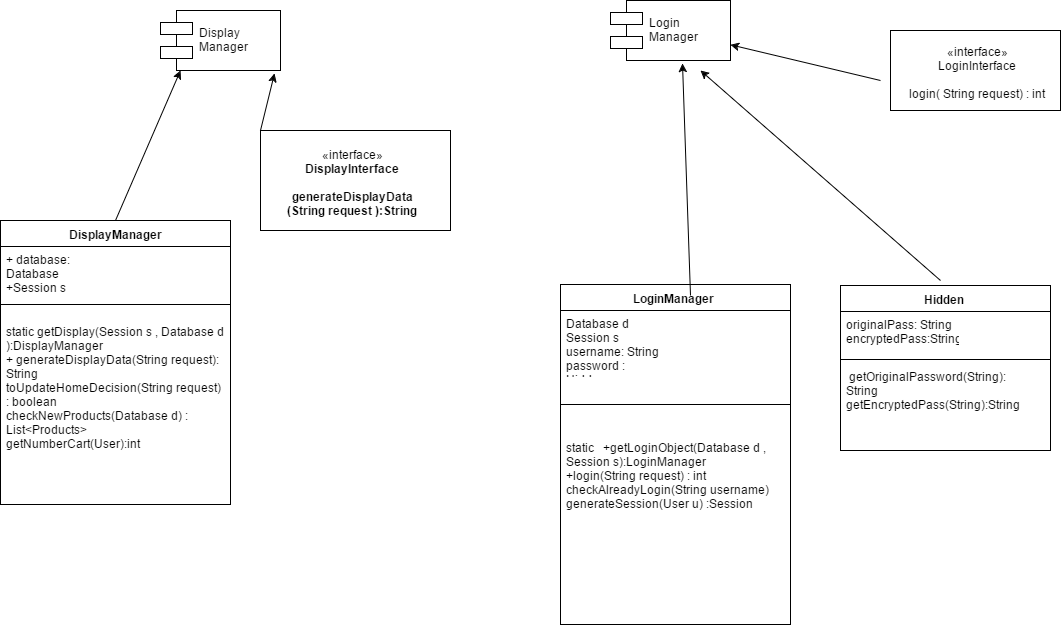

The diagram above was exported from draw.io. Its source (the exported page's mxGraphModel, read from the mxfile embedded in the PNG):
<mxGraphModel dx="1264" dy="530" grid="1" gridSize="10" guides="1" tooltips="1" connect="1" arrows="1" fold="1" page="1" pageScale="1" pageWidth="850" pageHeight="1100" background="#ffffff" math="0" shadow="0">
  <root>
    <mxCell id="0" />
    <mxCell id="1" parent="0" />
    <mxCell id="2" value="Display&#10;Manager" style="shape=component;align=left;spacingLeft=36;" parent="1" vertex="1">
      <mxGeometry x="220" y="20" width="120" height="60" as="geometry" />
    </mxCell>
    <mxCell id="3" value="«interface»&lt;br&gt;&lt;b&gt;DisplayInterface&lt;/b&gt;&lt;div&gt;&lt;b&gt;&lt;br&gt;&lt;/b&gt;&lt;/div&gt;&lt;div&gt;&lt;b&gt;generateDisplayData&lt;/b&gt;&lt;/div&gt;&lt;div&gt;&lt;b&gt;(String request&amp;nbsp;&lt;/b&gt;&lt;b style=&quot;font-size: 12px&quot;&gt;):String&lt;/b&gt;&lt;/div&gt;" style="html=1;" parent="1" vertex="1">
      <mxGeometry x="320" y="140" width="190" height="100" as="geometry" />
    </mxCell>
    <mxCell id="4" value="DisplayManager" style="swimlane;html=1;fontStyle=1;align=center;verticalAlign=top;childLayout=stackLayout;horizontal=1;startSize=26;horizontalStack=0;resizeParent=1;resizeLast=0;collapsible=1;marginBottom=0;swimlaneFillColor=#ffffff;" parent="1" vertex="1">
      <mxGeometry x="60" y="230" width="230" height="284" as="geometry" />
    </mxCell>
    <mxCell id="5" value="+ database: Database&amp;nbsp;&lt;div&gt;+Session s&lt;/div&gt;" style="text;html=1;strokeColor=none;fillColor=none;align=left;verticalAlign=top;spacingLeft=4;spacingRight=4;whiteSpace=wrap;overflow=hidden;rotatable=0;points=[[0,0.5],[1,0.5]];portConstraint=eastwest;" parent="4" vertex="1">
      <mxGeometry y="26" width="230" height="44" as="geometry" />
    </mxCell>
    <mxCell id="6" value="" style="line;html=1;strokeWidth=1;fillColor=none;align=left;verticalAlign=middle;spacingTop=-1;spacingLeft=3;spacingRight=3;rotatable=0;labelPosition=right;points=[];portConstraint=eastwest;" parent="4" vertex="1">
      <mxGeometry y="70" width="230" height="28" as="geometry" />
    </mxCell>
    <mxCell id="7" value="&lt;div&gt;static getDisplay(Session s , Database d ):DisplayManager&lt;/div&gt;+ generateDisplayData(String request): String&lt;div&gt;toUpdateHomeDecision(String request) : boolean&lt;/div&gt;&lt;div&gt;checkNewProducts(Database d) : List&amp;lt;Products&amp;gt;&lt;/div&gt;&lt;div&gt;getNumberCart(User):int&lt;/div&gt;&lt;div&gt;&lt;br&gt;&lt;/div&gt;" style="text;html=1;strokeColor=none;fillColor=none;align=left;verticalAlign=top;spacingLeft=4;spacingRight=4;whiteSpace=wrap;overflow=hidden;rotatable=0;points=[[0,0.5],[1,0.5]];portConstraint=eastwest;" parent="4" vertex="1">
      <mxGeometry y="98" width="230" height="186" as="geometry" />
    </mxCell>
    <mxCell id="8" value="Login&#10;Manager" style="shape=component;align=left;spacingLeft=36;" parent="1" vertex="1">
      <mxGeometry x="670" y="10" width="120" height="60" as="geometry" />
    </mxCell>
    <mxCell id="9" value="«interface»&lt;br&gt;LoginInterface&lt;div&gt;&lt;br&gt;&lt;/div&gt;&lt;div&gt;login(&lt;span style=&quot;font-size: 12px&quot;&gt;&amp;nbsp;String request) : int&lt;/span&gt;&lt;/div&gt;" style="html=1;" parent="1" vertex="1">
      <mxGeometry x="950" y="40" width="170" height="80" as="geometry" />
    </mxCell>
    <mxCell id="10" value="LoginManager" style="swimlane;html=1;fontStyle=1;align=center;verticalAlign=top;childLayout=stackLayout;horizontal=1;startSize=26;horizontalStack=0;resizeParent=1;resizeLast=0;collapsible=1;marginBottom=0;swimlaneFillColor=#ffffff;" parent="1" vertex="1">
      <mxGeometry x="620" y="294" width="230" height="340" as="geometry" />
    </mxCell>
    <mxCell id="11" value="&lt;div&gt;Database d&lt;/div&gt;&lt;div&gt;Session s&lt;/div&gt;username: String&lt;div&gt;password : Hidden&lt;/div&gt;" style="text;html=1;strokeColor=none;fillColor=none;align=left;verticalAlign=top;spacingLeft=4;spacingRight=4;whiteSpace=wrap;overflow=hidden;rotatable=0;points=[[0,0.5],[1,0.5]];portConstraint=eastwest;" parent="10" vertex="1">
      <mxGeometry y="26" width="230" height="64" as="geometry" />
    </mxCell>
    <mxCell id="12" value="" style="line;html=1;strokeWidth=1;fillColor=none;align=left;verticalAlign=middle;spacingTop=-1;spacingLeft=3;spacingRight=3;rotatable=0;labelPosition=right;points=[];portConstraint=eastwest;" parent="10" vertex="1">
      <mxGeometry y="90" width="230" height="60" as="geometry" />
    </mxCell>
    <mxCell id="13" value="&lt;div&gt;static &amp;nbsp; +getLoginObject(Database d , Session s):LoginManager&lt;/div&gt;&lt;div&gt;+login(&lt;span style=&quot;font-size: 12px&quot;&gt;String request) : int&lt;/span&gt;&lt;/div&gt;&lt;div&gt;checkAlreadyLogin(String username)&lt;/div&gt;&lt;div&gt;generateSession(User u) :Session&lt;/div&gt;" style="text;html=1;strokeColor=none;fillColor=none;align=left;verticalAlign=top;spacingLeft=4;spacingRight=4;whiteSpace=wrap;overflow=hidden;rotatable=0;points=[[0,0.5],[1,0.5]];portConstraint=eastwest;" parent="10" vertex="1">
      <mxGeometry y="150" width="230" height="190" as="geometry" />
    </mxCell>
    <mxCell id="14" value="Hidden" style="swimlane;html=1;fontStyle=1;align=center;verticalAlign=top;childLayout=stackLayout;horizontal=1;startSize=26;horizontalStack=0;resizeParent=1;resizeLast=0;collapsible=1;marginBottom=0;swimlaneFillColor=#ffffff;" parent="1" vertex="1">
      <mxGeometry x="900" y="295" width="210" height="165" as="geometry" />
    </mxCell>
    <mxCell id="15" value="originalPass: String&lt;div&gt;encryptedPass:String&lt;/div&gt;" style="text;html=1;strokeColor=none;fillColor=none;align=left;verticalAlign=top;spacingLeft=4;spacingRight=4;whiteSpace=wrap;overflow=hidden;rotatable=0;points=[[0,0.5],[1,0.5]];portConstraint=eastwest;" parent="14" vertex="1">
      <mxGeometry y="26" width="210" height="44" as="geometry" />
    </mxCell>
    <mxCell id="16" value="" style="line;html=1;strokeWidth=1;fillColor=none;align=left;verticalAlign=middle;spacingTop=-1;spacingLeft=3;spacingRight=3;rotatable=0;labelPosition=right;points=[];portConstraint=eastwest;" parent="14" vertex="1">
      <mxGeometry y="70" width="210" height="8" as="geometry" />
    </mxCell>
    <mxCell id="17" value="&amp;nbsp;getOriginalPassword(String): String&lt;div&gt;getEncryptedPass(String):String&lt;/div&gt;" style="text;html=1;strokeColor=none;fillColor=none;align=left;verticalAlign=top;spacingLeft=4;spacingRight=4;whiteSpace=wrap;overflow=hidden;rotatable=0;points=[[0,0.5],[1,0.5]];portConstraint=eastwest;" parent="14" vertex="1">
      <mxGeometry y="78" width="210" height="72" as="geometry" />
    </mxCell>
    <mxCell id="18" value="" style="endArrow=classic;html=1;entryX=0.167;entryY=1;entryPerimeter=0;exitX=0.5;exitY=0;" parent="1" source="4" target="2" edge="1">
      <mxGeometry width="50" height="50" relative="1" as="geometry">
        <mxPoint x="150" y="160" as="sourcePoint" />
        <mxPoint x="200" y="110" as="targetPoint" />
      </mxGeometry>
    </mxCell>
    <mxCell id="19" value="" style="endArrow=classic;html=1;entryX=0.946;entryY=1.05;entryPerimeter=0;" parent="1" target="2" edge="1">
      <mxGeometry width="50" height="50" relative="1" as="geometry">
        <mxPoint x="320" y="140" as="sourcePoint" />
        <mxPoint x="370" y="90" as="targetPoint" />
      </mxGeometry>
    </mxCell>
    <mxCell id="20" value="" style="endArrow=classic;html=1;exitX=0.565;exitY=0.032;exitPerimeter=0;entryX=0.596;entryY=1.05;entryPerimeter=0;" parent="1" source="10" target="8" edge="1">
      <mxGeometry width="50" height="50" relative="1" as="geometry">
        <mxPoint x="720" y="240" as="sourcePoint" />
        <mxPoint x="770" y="190" as="targetPoint" />
      </mxGeometry>
    </mxCell>
    <mxCell id="21" value="" style="endArrow=classic;html=1;" parent="1" edge="1">
      <mxGeometry width="50" height="50" relative="1" as="geometry">
        <mxPoint x="1000" y="290" as="sourcePoint" />
        <mxPoint x="760" y="80" as="targetPoint" />
      </mxGeometry>
    </mxCell>
    <mxCell id="22" value="" style="endArrow=classic;html=1;" parent="1" target="8" edge="1">
      <mxGeometry width="50" height="50" relative="1" as="geometry">
        <mxPoint x="940" y="90" as="sourcePoint" />
        <mxPoint x="890" y="50" as="targetPoint" />
      </mxGeometry>
    </mxCell>
  </root>
</mxGraphModel>